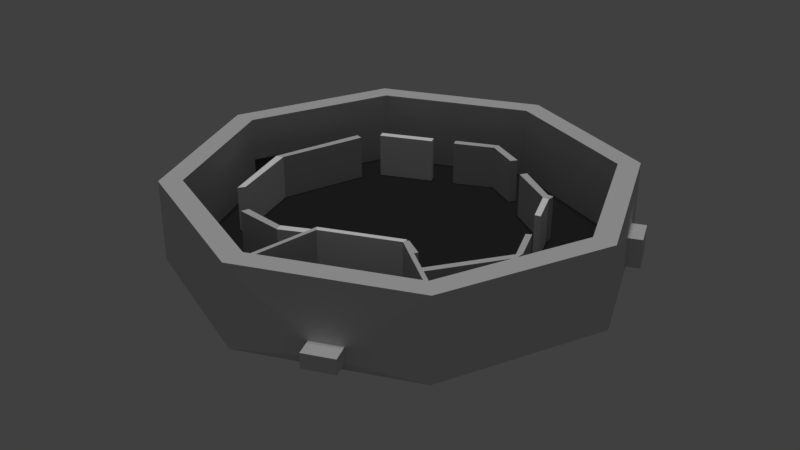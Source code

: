 # Source: Scenario.blend  (saved by Blender 2.78.0; exported with 4.5.12 LTS)
import bpy
from mathutils import Matrix  # noqa: F401  (used for matrix-valued properties, if any)

bpy.ops.wm.read_factory_settings(use_empty=True)
scene = bpy.context.scene
scene.name = 'Scene'

# ---- collections
col_collection_1 = bpy.data.collections.new('Collection 1'); scene.collection.children.link(col_collection_1)

# ---- materials (node trees are filled in below, after node groups)
mat_pared = bpy.data.materials.new('Pared')
mat_pared.alpha_threshold = 0.0
mat_pared.use_transparent_shadow = False
mat_pared.diffuse_color = (0.6383, 0.6383, 0.6383, 1.0)
mat_pared.roughness = 0.5
mat_cristal = bpy.data.materials.new('Cristal')
mat_cristal.alpha_threshold = 0.0
mat_cristal.use_transparent_shadow = False
mat_cristal.diffuse_color = (1.0, 1.0, 1.0, 1.0)
mat_cristal.roughness = 0.5
mat_suelo = bpy.data.materials.new('Suelo')
mat_suelo.alpha_threshold = 0.0
mat_suelo.use_transparent_shadow = False
mat_suelo.diffuse_color = (0.02539, 0.02539, 0.02539, 1.0)
mat_suelo.roughness = 0.5

# ---- material node trees

# ---- world
world_world = bpy.data.worlds.new('World'); scene.world = world_world
world_world.color = (0.05088, 0.05088, 0.05088)
world_world.use_sun_shadow = False
world_world.sun_shadow_jitter_overblur = 0.0
world_world.cycles.sampling_method = 'MANUAL'

# ---- lights
light_hemi = bpy.data.lights.new('Hemi', 'SUN')
light_hemi.transmission_factor = 0.0
light_hemi.angle = 0.1993
light_hemi.energy = 1.0
light_hemi.shadow_buffer_clip_start = 0.5
light_hemi.shadow_soft_size = 0.1
light_hemi.shadow_cascade_max_distance = 1000.0

# ---- meshes
me_cylinder_004 = bpy.data.meshes.new('Cylinder.004')
me_cylinder_004.from_pydata([(-2.896, 2.582, -1.047), (-2.829, 2.737, 0.3853), (-2.896, 2.582, 0.3869), (-2.829, 2.737, -1.047), (-5.584, -0.9698, 0.3869), (-5.584, -0.9698, -1.047), (-5.793, -0.9737, 0.3869), (-5.793, -0.9737, -1.047), (-5.556, -2.446, 0.3869), (-5.556, -2.446, -1.047), (-5.765, -2.45, 0.3869), (-5.765, -2.45, -1.047), (-3.363, -4.462, -1.047), (-3.378, -4.667, -1.047), (-3.378, -4.667, 0.3869), (-3.363, -4.462, 0.3869), (-1.316, -4.66, -1.047), (-1.208, -4.836, -1.047), (-1.208, -4.836, 0.3869), (-1.316, -4.66, 0.3869), (0.4334, -3.033, 0.3869), (0.6424, -3.022, 0.3869), (0.6424, -3.022, -1.047), (0.4334, -3.033, -1.047), (0.3602, -1.609, 0.3869), (0.3602, -1.609, -1.047), (0.5692, -1.599, -1.047), (0.5692, -1.599, 0.3869), (-1.833, 2.716, 0.3853), (-1.856, 2.564, -1.047), (-1.856, 2.564, 0.3869), (-1.833, 2.716, -1.047)], [], [(29, 30, 2, 0), (28, 1, 2, 30), (31, 29, 0, 3), (0, 2, 1, 3), (4, 6, 10, 8), (5, 7, 6, 4), (5, 4, 8, 9), (7, 5, 9, 11), (6, 7, 11, 10), (23, 20, 24, 25), (9, 8, 10, 11), (14, 13, 17, 18), (13, 12, 16, 17), (12, 15, 19, 16), (15, 14, 18, 19), (16, 19, 18, 17), (20, 21, 27, 24), (21, 22, 26, 27), (22, 23, 25, 26), (26, 25, 24, 27), (1, 28, 31, 3), (29, 31, 28, 30), (12, 13, 14, 15), (23, 22, 21, 20)])
me_cylinder_004.polygons.foreach_set('material_index', [1, 1, 0, 1, 1, 1, 1, 0, 1, 1, 1, 1, 0, 1, 1, 1, 1, 1, 0, 1, 1, 1, 0, 1])
me_cylinder_004.materials.append(mat_pared)
me_cylinder_004.materials.append(mat_cristal)
me_cylinder_004.use_remesh_preserve_volume = False
me_cylinder_004.use_remesh_preserve_attributes = False
me_cylinder_004.use_mirror_vertex_groups = False
me_cylinder_004.update()
me_cylinder_003 = bpy.data.meshes.new('Cylinder.003')
me_cylinder_003.from_pydata([(-0.0861, -1.06, -0.356), (0.04934, -1.018, 1.646), (-0.0861, 1.004, -0.356), (0.04933, 0.9613, 1.646), (-0.0861, -1.06, 1.648), (-0.0861, 1.004, 1.648), (0.04934, -1.018, -0.356), (0.04933, 0.9613, -0.356)], [], [(0, 4, 5, 2), (1, 3, 5, 4), (3, 1, 6, 7), (6, 0, 2, 7)])
me_cylinder_003.polygons.foreach_set('material_index', [1, 1, 1, 0])
me_cylinder_003.materials.append(mat_pared)
me_cylinder_003.materials.append(mat_cristal)
me_cylinder_003.use_remesh_preserve_volume = False
me_cylinder_003.use_remesh_preserve_attributes = False
me_cylinder_003.use_mirror_vertex_groups = False
me_cylinder_003.update()
me_cylinder_002 = bpy.data.meshes.new('Cylinder.002')
me_cylinder_002.from_pydata([(1.611, 0.4292, -1.047), (1.721, 0.5599, 0.3853), (0.2235, 2.528, -1.047), (0.3898, 2.573, 0.3853), (1.611, 0.4292, 0.3869), (0.2235, 2.528, 0.3869), (1.721, 0.5599, -1.047), (0.3898, 2.573, -1.047), (0.158, 2.674, -1.047), (0.158, 2.674, 0.3853), (-2.896, 2.582, -1.047), (-2.829, 2.737, 0.3853), (-2.896, 2.582, 0.3869), (-3.088, 2.662, 0.3869), (-2.829, 2.737, -1.047), (-3.088, 2.662, -1.047), (-3.021, 2.817, 0.3853), (-3.021, 2.817, -1.047), (-5.632, 0.7655, 0.3869), (-5.632, 0.7655, -1.047), (-5.824, 0.8457, 0.3869), (-5.824, 0.8457, -1.047), (-5.596, -0.3513, 0.3869), (-5.596, -0.3513, -1.047), (-5.805, -0.3552, 0.3869), (-5.805, -0.3552, -1.047), (-4.215, 1.933, -1.047), (-4.981, 1.538, -1.047), (-4.981, 1.538, 0.3869), (-4.215, 1.933, 0.3869), (-4.874, 1.362, 0.3869), (-4.093, 1.766, 0.3869), (-4.874, 1.362, -1.047), (-4.093, 1.766, -1.047), (-5.267, -2.903, 0.3869), (-5.267, -2.903, -1.047), (-5.399, -3.062, 0.3869), (-5.399, -3.062, -1.047), (-3.363, -4.462, -1.047), (-3.378, -4.667, -1.047), (-3.378, -4.667, 0.3869), (-3.363, -4.462, 0.3869), (-0.1621, -4.077, -1.047), (-0.006824, -4.215, -1.047), (-0.006824, -4.215, 0.3869), (-0.1621, -4.077, 0.3869), (0.4334, -3.033, 0.3869), (0.6424, -3.022, 0.3869), (0.6424, -3.022, -1.047), (0.4334, -3.033, -1.047), (0.1411, -1.215, 0.2021), (0.1411, -1.215, -0.8626), (-0.01406, -1.225, 0.2021), (-0.01406, -1.225, -0.8626), (0.1116, -0.492, 0.2021), (0.1116, -0.492, -0.8626), (-0.04352, -0.5017, 0.2021), (-0.04352, -0.5017, -0.8626), (0.4134, -0.09145, 0.3869), (0.4134, -0.09145, -1.047), (0.2894, 0.0739, 0.3869), (0.2894, 0.0739, -1.047), (0.9075, 0.2648, 0.3869), (0.9075, 0.2648, -1.047), (0.7836, 0.4301, 0.3869), (0.7836, 0.4301, -1.047), (-0.8375, 2.695, 0.3853), (-0.8162, 2.546, -1.047), (-0.8162, 2.546, 0.3869), (-0.8375, 2.695, -1.047)], [], [(0, 4, 5, 2), (4, 0, 6, 1), (1, 3, 5, 4), (3, 1, 6, 7), (6, 0, 2, 7), (2, 5, 3, 7), (10, 14, 11, 12), (5, 2, 8, 9), (66, 9, 8, 69), (12, 11, 16, 13), (8, 2, 7), (9, 3, 5), (3, 9, 8, 7), (15, 13, 16, 17), (14, 10, 15, 17), (28, 27, 21, 20), (11, 14, 17, 16), (21, 19, 23, 25), (30, 28, 20, 18), (32, 30, 18, 19), (27, 32, 19, 21), (20, 21, 25, 24), (18, 20, 24, 22), (19, 18, 22, 23), (23, 22, 24, 25), (35, 37, 36, 34), (15, 10, 33, 26), (10, 12, 31, 33), (32, 27, 28, 30), (12, 13, 29, 31), (33, 31, 29, 26), (13, 15, 26, 29), (35, 34, 41, 38), (36, 37, 39, 40), (34, 36, 40, 41), (37, 35, 38, 39), (38, 41, 40, 39), (42, 45, 46, 49), (42, 43, 44, 45), (44, 43, 48, 47), (45, 44, 47, 46), (43, 42, 49, 48), (49, 46, 47, 48), (52, 50, 54, 56), (51, 50, 52, 53), (51, 53, 57, 55), (50, 51, 55, 54), (53, 52, 56, 57), (61, 60, 64, 65), (55, 57, 56, 54), (59, 58, 60, 61), (65, 64, 62, 63), (60, 58, 62, 64), (59, 61, 65, 63), (58, 59, 63, 62), (8, 2, 67, 69), (67, 68, 66, 69), (9, 66, 68, 5), (2, 5, 68, 67)])
me_cylinder_002.materials.append(mat_pared)
me_cylinder_002.materials.append(mat_cristal)
me_cylinder_002.use_remesh_preserve_volume = False
me_cylinder_002.use_remesh_preserve_attributes = False
me_cylinder_002.use_mirror_vertex_groups = False
me_cylinder_002.update()
me_cylinder_001 = bpy.data.meshes.new('Cylinder.001')
me_cylinder_001.from_pydata([(1.701, 2.035, -0.356), (1.763, 1.951, 1.646), (1.701, -2.092, -0.356), (1.763, -2.007, 1.646), (-0.0861, -1.06, -0.356), (0.04934, -1.018, 1.646), (-0.0861, 1.004, -0.356), (0.04933, 0.9613, 1.646), (1.701, 2.035, 1.648), (1.701, -2.092, 1.648), (-0.0861, -1.06, 1.648), (-0.0861, 1.004, 1.648), (1.763, 1.951, -0.356), (1.763, -2.007, -0.356), (0.04934, -1.018, -0.356), (0.04933, 0.9613, -0.356), (1.192, 1.621, -0.356), (0.6206, 1.291, -0.356), (1.131, 1.722, -0.3029), (1.192, 1.621, 0.3516), (0.5597, 1.392, -0.3029), (0.6206, 1.291, 0.3516), (1.131, 1.722, 0.3516), (0.5597, 1.392, 0.3516), (1.192, 1.621, -0.3029), (0.6206, 1.291, -0.3029), (0.5692, 1.382, -0.356), (1.139, 1.711, -0.356)], [], [(2, 9, 10, 4), (8, 1, 12, 0), (3, 5, 10, 9), (6, 15, 7, 11), (7, 1, 8, 11), (5, 3, 13, 14), (10, 5, 14, 4), (2, 13, 3, 9), (13, 2, 4, 14), (19, 21, 23, 22), (15, 17, 25, 21, 19, 24, 16, 12, 1, 7), (8, 0, 22), (6, 23, 20), (20, 26, 6), (22, 0, 18), (8, 22, 23, 11), (6, 11, 23), (16, 17, 25, 24), (18, 24, 19, 22), (20, 23, 21, 25), (27, 0, 12, 16), (16, 27, 26, 17), (17, 15, 6, 26), (18, 27, 26, 20), (0, 27, 18), (17, 26, 20, 25), (24, 18, 27, 16), (18, 24, 25, 20)])
me_cylinder_001.materials.append(mat_pared)
me_cylinder_001.materials.append(mat_cristal)
me_cylinder_001.use_remesh_preserve_volume = False
me_cylinder_001.use_remesh_preserve_attributes = False
me_cylinder_001.use_mirror_vertex_groups = False
me_cylinder_001.update()
me_cylinder = bpy.data.meshes.new('Cylinder')
me_cylinder.from_pydata([(0.8915, 12.38, -1.906), (0.8915, 11.14, 2.627), (9.752, 8.709, -1.906), (8.877, 7.834, 2.627), (13.42, -0.1513, -1.906), (12.18, -0.1513, 2.627), (9.752, -9.012, -1.906), (8.877, -8.137, 2.627), (0.8915, -12.68, -1.906), (0.8915, -11.44, 2.627), (-7.969, -9.012, -1.906), (-7.094, -8.137, 2.627), (-11.64, -0.1513, -1.906), (-10.4, -0.1513, 2.627), (-7.969, 8.709, -1.906), (-7.094, 7.834, 2.627), (9.752, 8.709, 2.627), (0.8915, 12.38, 2.627), (13.42, -0.1513, 2.627), (9.752, -9.012, 2.627), (0.8915, -12.68, 2.627), (-7.969, -9.012, 2.627), (-11.64, -0.1513, 2.627), (-7.969, 8.709, 2.627), (8.877, -8.137, 1.802), (6.524, -11.49, -1.497), (6.524, -11.49, -0.6725), (4.927, -12.15, -1.497), (4.927, -12.15, -0.6725), (4.535, -11.21, -1.497), (6.132, -10.54, -1.497), (6.132, -10.54, -0.6725), (4.535, -11.21, -0.6725), (4.086, -10.12, -0.6725), (5.683, -9.46, -0.6725), (10.61, 6.683, -1.497), (11.28, 5.086, 0.1524), (12.0, 5.386, -1.497), (11.28, 5.086, -1.497), (10.61, 6.683, 0.1524), (12.0, 5.386, 0.1524), (10.2, 4.64, 0.1524), (11.34, 6.983, -1.497), (9.539, 6.237, 0.1524), (11.34, 6.983, 0.1524), (-7.756, 6.237, 2.627), (-8.417, 4.64, 2.627), (-9.079, 3.043, 2.627), (-9.74, 1.446, 2.627), (-7.094, 7.834, 1.802), (-7.094, 7.834, 0.9773), (-7.094, 7.834, 0.1524), (-7.094, 7.834, -0.6725), (-10.4, -0.1513, 0.1524), (-10.4, -0.1513, 0.9773), (-10.4, -0.1513, 1.802), (-11.48, 0.2959, 0.1524), (-10.82, 1.893, 0.1524), (-10.82, 1.893, -1.497), (-11.48, 0.2959, -1.497), (-9.74, 1.446, 0.1524), (-12.13, 0.566, -1.497), (-12.13, 0.566, 0.1524), (-11.47, 2.163, 0.1524), (-11.47, 2.163, -1.497), (3.515, -4.791, -1.497), (2.725, -4.446, -1.497), (3.5, -6.276, -1.497), (3.815, -5.516, -1.497), (1.979, -6.276, -1.497), (2.74, -6.591, -1.497), (1.664, -5.516, -1.497), (-9.74, 1.446, -1.497), (-7.094, 7.834, -1.497), (-7.756, 6.237, -1.497), (-8.417, 4.64, -1.497), (-9.079, 3.043, -1.497), (8.877, 7.834, -1.497), (0.8915, 11.14, -1.497), (9.539, 6.237, -1.497), (8.877, -8.137, -1.497), (12.18, -0.1513, -1.497), (-7.094, -8.137, -1.497), (0.8915, -11.44, -1.497), (-10.4, -0.1513, -1.497), (4.086, -10.12, -1.497), (1.979, -4.755, -1.497), (5.683, -9.46, -1.497), (10.2, 4.64, -1.497), (-7.866, -0.1513, -1.497), (6.0, 4.772, -1.497), (0.8915, 6.997, -1.497), (5.946, -5.206, -1.497), (8.04, -0.1513, -1.497), (-4.163, -5.206, -1.497), (0.8915, -7.299, -1.497), (-6.257, -0.1513, -1.497), (-4.163, 4.903, -1.497), (3.515, -4.791, -1.898), (2.725, -4.446, -1.898), (3.5, -6.276, -1.898), (3.815, -5.516, -1.898), (1.979, -6.276, -1.898), (2.74, -6.591, -1.898), (1.664, -5.516, -1.898), (1.979, -4.755, -1.898), (3.515, -4.791, -3.694), (2.725, -4.446, -3.694), (3.5, -6.276, -3.694), (3.815, -5.516, -3.694), (1.979, -6.276, -3.694), (2.74, -6.591, -3.694), (1.664, -5.516, -3.694), (1.979, -4.755, -3.694)], [], [(0, 17, 16, 2), (2, 35, 38, 4), (4, 18, 19, 6), (6, 30, 29, 8), (8, 20, 21, 10), (10, 21, 22, 12), (3, 1, 78, 77), (53, 84, 59, 56), (14, 23, 17, 0), (103, 8, 10, 102), (1, 3, 16, 17), (3, 5, 18, 16), (5, 7, 19, 18), (20, 32, 31, 19), (9, 11, 21, 20), (11, 13, 22, 21), (13, 48, 47, 46, 45, 15, 23, 22), (15, 1, 17, 23), (1, 15, 49, 50, 51, 52, 73, 78), (13, 11, 82, 84, 53, 54, 55), (57, 56, 62, 63), (11, 9, 83, 82), (7, 5, 81, 80, 24), (32, 20, 8, 29), (87, 85, 29, 30), (34, 87, 30, 31), (31, 30, 25, 26), (33, 34, 31, 32), (19, 31, 30, 6), (19, 7, 9, 20), (85, 33, 32, 29), (28, 26, 25, 27), (29, 32, 28, 27), (30, 29, 27, 25), (32, 31, 26, 28), (80, 87, 34, 33, 85, 83, 9, 7, 24), (43, 79, 35, 39), (38, 36, 40, 37), (36, 18, 4, 38), (79, 88, 38, 35), (16, 39, 35, 2), (18, 36, 39, 16), (41, 43, 39, 36), (77, 79, 43, 41, 88, 81, 5, 3), (88, 41, 36, 38), (44, 42, 37, 40), (36, 39, 44, 40), (39, 35, 42, 44), (35, 38, 37, 42), (12, 59, 58, 14), (84, 72, 58, 59), (60, 53, 56, 57), (72, 60, 57, 58), (74, 73, 52, 51, 50, 49, 15, 45, 46, 47, 48, 13, 55, 54, 53, 60, 72, 76, 75), (57, 23, 14, 58), (23, 57, 56, 22), (22, 56, 59, 12), (61, 64, 63, 62), (58, 57, 63, 64), (56, 59, 61, 62), (59, 58, 64, 61), (68, 65, 98, 101), (93, 92, 80, 81), (79, 77, 90, 93, 81, 88), (97, 91, 78, 73), (91, 90, 77, 78), (89, 72, 84), (95, 94, 82, 83), (92, 95, 83, 85, 87, 80), (94, 96, 89, 84, 82), (66, 65, 90, 91), (68, 67, 92, 93), (70, 69, 94, 95), (69, 71, 96, 94), (86, 66, 91, 97), (67, 70, 95, 92), (65, 68, 93, 90), (71, 86, 97, 96), (104, 102, 110, 112), (66, 86, 105, 99), (69, 70, 103, 102), (65, 66, 99, 98), (86, 71, 104, 105), (70, 67, 100, 103), (71, 69, 102, 104), (67, 68, 101, 100), (100, 6, 8, 103), (101, 4, 6, 100), (98, 2, 4, 101), (102, 10, 12, 104), (104, 12, 14, 105), (105, 14, 0, 99), (99, 0, 2, 98), (106, 107, 113, 112, 110, 111, 108, 109), (100, 101, 109, 108), (101, 98, 106, 109), (99, 105, 113, 107), (102, 103, 111, 110), (98, 99, 107, 106), (105, 104, 112, 113), (103, 100, 108, 111), (96, 97, 73, 72, 89)])
me_cylinder.polygons.foreach_set('material_index', [0, 0, 0, 0, 0, 0, 0, 0, 0, 0, 0, 0, 0, 0, 0, 0, 0, 0, 0, 0, 0, 0, 0, 0, 1, 0, 0, 0, 0, 0, 0, 0, 0, 1, 0, 0, 0, 0, 0, 1, 0, 0, 0, 0, 0, 0, 0, 0, 1, 0, 1, 0, 0, 0, 0, 0, 0, 0, 0, 0, 1, 0, 1, 1, 1, 1, 1, 1, 1, 1, 1, 1, 1, 1, 1, 0, 1, 1, 0, 0, 0, 0, 0, 0, 0, 0, 0, 0, 0, 0, 0, 0, 0, 1, 0, 0, 0, 0, 0, 0, 0, 1])
me_cylinder.materials.append(mat_pared)
me_cylinder.materials.append(mat_suelo)
me_cylinder.use_remesh_preserve_volume = False
me_cylinder.use_remesh_preserve_attributes = False
me_cylinder.use_mirror_vertex_groups = False
me_cylinder.update()

# ---- objects
ob_hemi = bpy.data.objects.new('Hemi', light_hemi)
ob_paredesnivelcristal = bpy.data.objects.new('ParedesNivelCristal', me_cylinder_004)
ob_paredinicialcristal = bpy.data.objects.new('ParedInicialCristal', me_cylinder_003)
ob_paredesnivel = bpy.data.objects.new('ParedesNivel', me_cylinder_002)
ob_paredinicial = bpy.data.objects.new('ParedInicial', me_cylinder_001)
ob_sueloymurosexteriores = bpy.data.objects.new('SueloYMurosExteriores', me_cylinder)

# ---- transforms, parenting, visibility, modifiers, constraints
ob_hemi.location = (-0.852, 14.85, -1.71)
ob_hemi.lineart.crease_threshold = 0.0
ob_paredesnivelcristal.location = (3.645, -3.013, 0.2382)
ob_paredesnivelcristal.rotation_euler = (0.0, -0.0, -1.169)
ob_paredesnivelcristal.scale = (2.098, 2.139, 2.089)
ob_paredesnivelcristal.lineart.crease_threshold = 0.0
ob_paredinicialcristal.location = (3.645, -6.561, -0.99)
ob_paredinicialcristal.rotation_euler = (0.0, -0.0, -1.169)
ob_paredinicialcristal.scale = (2.098, 2.139, 2.089)
ob_paredinicialcristal.lineart.crease_threshold = 0.0
ob_paredesnivel.location = (3.645, -3.013, 0.2382)
ob_paredesnivel.rotation_euler = (0.0, -0.0, -1.169)
ob_paredesnivel.scale = (2.098, 2.139, 2.089)
ob_paredesnivel.lineart.crease_threshold = 0.0
ob_paredinicial.location = (3.645, -6.561, -0.99)
ob_paredinicial.rotation_euler = (0.0, -0.0, -1.169)
ob_paredinicial.scale = (2.098, 2.139, 2.089)
ob_paredinicial.lineart.crease_threshold = 0.0
ob_sueloymurosexteriores.location = (0.0, 0.0, 0.0)
ob_sueloymurosexteriores.lineart.crease_threshold = 0.0

# ---- collection membership
col_collection_1.objects.link(ob_hemi)
col_collection_1.objects.link(ob_paredesnivelcristal)
col_collection_1.objects.link(ob_paredinicialcristal)
col_collection_1.objects.link(ob_paredesnivel)
col_collection_1.objects.link(ob_paredinicial)
col_collection_1.objects.link(ob_sueloymurosexteriores)

# ---- scene / render settings (as saved in the file)
scene.frame_start = 1; scene.frame_end = 250; scene.frame_set(1)
scene.render.engine = 'BLENDER_EEVEE_NEXT'
scene.render.resolution_percentage = 50
scene.render.dither_intensity = 0.0
scene.cycles.use_denoising = False
scene.cycles.samples = 128
scene.cycles.sampling_pattern = 'TABULATED_SOBOL'
scene.cycles.light_sampling_threshold = 0.0
scene.cycles.use_adaptive_sampling = False
scene.cycles.use_light_tree = False
scene.cycles.blur_glossy = 0.0
scene.cycles.sample_clamp_indirect = 0.0
scene.view_settings.view_transform = 'Standard'
bpy.context.view_layer.update()

# ---- added for rendering (the .blend has no active camera): camera
cam_auto = bpy.data.cameras.new('AutoCamera')
cam_auto.lens = 50.0
cam_auto.sensor_width = 36.0
cam_auto.clip_end = 1000.0
ob_auto_camera = bpy.data.objects.new('AutoCamera', cam_auto)
scene.collection.objects.link(ob_auto_camera)
ob_auto_camera.location = (34.2742, -40.507, 26.3701)
ob_auto_camera.rotation_euler = (1.09748, -7.21219e-08, 0.694738)
scene.camera = ob_auto_camera
bpy.context.view_layer.update()
